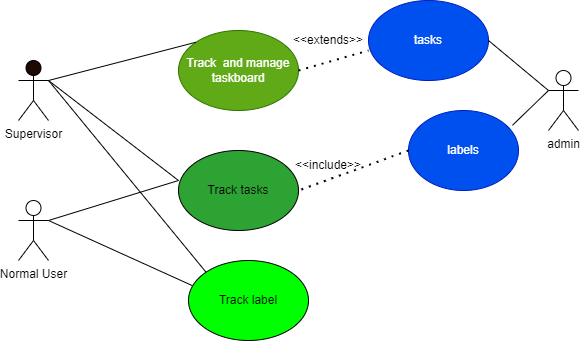

The diagram above was exported from draw.io. Its source (the exported page's mxGraphModel, read from the mxfile embedded in the PNG):
<mxGraphModel dx="1002" dy="571" grid="1" gridSize="10" guides="1" tooltips="1" connect="1" arrows="1" fold="1" page="1" pageScale="1" pageWidth="850" pageHeight="1100" math="0" shadow="0">
  <root>
    <mxCell id="0" />
    <mxCell id="1" parent="0" />
    <mxCell id="19" value="Supervisor" style="shape=umlActor;verticalLabelPosition=bottom;verticalAlign=top;html=1;outlineConnect=0;fillColor=#1D0803;" parent="1" vertex="1">
      <mxGeometry x="280" y="160" width="30" height="60" as="geometry" />
    </mxCell>
    <mxCell id="31" value="Normal User" style="shape=umlActor;verticalLabelPosition=bottom;verticalAlign=top;html=1;outlineConnect=0;" parent="1" vertex="1">
      <mxGeometry x="280" y="300" width="30" height="60" as="geometry" />
    </mxCell>
    <mxCell id="35" value="Track tasks" style="ellipse;whiteSpace=wrap;html=1;fillColor=#2DA333;" parent="1" vertex="1">
      <mxGeometry x="440" y="250" width="120" height="80" as="geometry" />
    </mxCell>
    <mxCell id="36" value="Track label" style="ellipse;whiteSpace=wrap;html=1;fillColor=#00FF00;" parent="1" vertex="1">
      <mxGeometry x="450" y="360" width="120" height="80" as="geometry" />
    </mxCell>
    <mxCell id="37" value="Track&amp;nbsp; and manage taskboard" style="ellipse;whiteSpace=wrap;html=1;fillColor=#60A917;fontColor=#ffffff;strokeColor=#2D7600;" parent="1" vertex="1">
      <mxGeometry x="440" y="130" width="120" height="80" as="geometry" />
    </mxCell>
    <mxCell id="39" value="" style="endArrow=none;html=1;exitX=1;exitY=0.3333333333333333;exitDx=0;exitDy=0;exitPerimeter=0;" parent="1" source="31" edge="1">
      <mxGeometry width="50" height="50" relative="1" as="geometry">
        <mxPoint x="390" y="330" as="sourcePoint" />
        <mxPoint x="440" y="280" as="targetPoint" />
      </mxGeometry>
    </mxCell>
    <mxCell id="40" value="" style="endArrow=none;html=1;entryX=0.032;entryY=0.314;entryDx=0;entryDy=0;entryPerimeter=0;exitX=1;exitY=0.3333333333333333;exitDx=0;exitDy=0;exitPerimeter=0;" parent="1" source="31" target="36" edge="1">
      <mxGeometry width="50" height="50" relative="1" as="geometry">
        <mxPoint x="390" y="330" as="sourcePoint" />
        <mxPoint x="440" y="280" as="targetPoint" />
      </mxGeometry>
    </mxCell>
    <mxCell id="41" value="" style="endArrow=none;html=1;entryX=1;entryY=0.3333333333333333;entryDx=0;entryDy=0;entryPerimeter=0;exitX=0;exitY=0;exitDx=0;exitDy=0;" parent="1" source="37" target="19" edge="1">
      <mxGeometry width="50" height="50" relative="1" as="geometry">
        <mxPoint x="390" y="330" as="sourcePoint" />
        <mxPoint x="440" y="280" as="targetPoint" />
      </mxGeometry>
    </mxCell>
    <mxCell id="42" value="" style="endArrow=none;html=1;exitX=1;exitY=0.3333333333333333;exitDx=0;exitDy=0;exitPerimeter=0;" parent="1" source="19" edge="1">
      <mxGeometry width="50" height="50" relative="1" as="geometry">
        <mxPoint x="390" y="330" as="sourcePoint" />
        <mxPoint x="440" y="280" as="targetPoint" />
      </mxGeometry>
    </mxCell>
    <mxCell id="43" value="" style="endArrow=none;html=1;exitX=1;exitY=0.3333333333333333;exitDx=0;exitDy=0;exitPerimeter=0;entryX=0;entryY=0;entryDx=0;entryDy=0;" parent="1" source="19" target="36" edge="1">
      <mxGeometry width="50" height="50" relative="1" as="geometry">
        <mxPoint x="390" y="330" as="sourcePoint" />
        <mxPoint x="440" y="280" as="targetPoint" />
      </mxGeometry>
    </mxCell>
    <mxCell id="44" value="" style="endArrow=none;dashed=1;html=1;dashPattern=1 3;strokeWidth=2;exitX=1;exitY=0.5;exitDx=0;exitDy=0;" parent="1" source="37" edge="1">
      <mxGeometry width="50" height="50" relative="1" as="geometry">
        <mxPoint x="390" y="330" as="sourcePoint" />
        <mxPoint x="630" y="150" as="targetPoint" />
      </mxGeometry>
    </mxCell>
    <mxCell id="45" value="tasks" style="ellipse;whiteSpace=wrap;html=1;fillColor=#0050ef;fontColor=#ffffff;strokeColor=#001DBC;" parent="1" vertex="1">
      <mxGeometry x="630" y="100" width="120" height="80" as="geometry" />
    </mxCell>
    <mxCell id="46" value="labels" style="ellipse;whiteSpace=wrap;html=1;fillColor=#0050ef;fontColor=#ffffff;strokeColor=#001DBC;" parent="1" vertex="1">
      <mxGeometry x="670" y="210" width="110" height="80" as="geometry" />
    </mxCell>
    <mxCell id="47" value="" style="endArrow=none;dashed=1;html=1;dashPattern=1 3;strokeWidth=2;entryX=1;entryY=0.5;entryDx=0;entryDy=0;exitX=0;exitY=0.5;exitDx=0;exitDy=0;" parent="1" source="46" target="35" edge="1">
      <mxGeometry width="50" height="50" relative="1" as="geometry">
        <mxPoint x="390" y="330" as="sourcePoint" />
        <mxPoint x="440" y="280" as="targetPoint" />
      </mxGeometry>
    </mxCell>
    <mxCell id="49" value="&amp;lt;&amp;lt;include&amp;gt;&amp;gt;" style="text;html=1;strokeColor=none;fillColor=none;align=center;verticalAlign=middle;whiteSpace=wrap;rounded=0;" parent="1" vertex="1">
      <mxGeometry x="560" y="250" width="60" height="30" as="geometry" />
    </mxCell>
    <mxCell id="50" value="&amp;lt;&amp;lt;extends&amp;gt;&amp;gt;" style="text;html=1;strokeColor=none;fillColor=none;align=center;verticalAlign=middle;whiteSpace=wrap;rounded=0;" parent="1" vertex="1">
      <mxGeometry x="560" y="125" width="60" height="30" as="geometry" />
    </mxCell>
    <mxCell id="51" value="admin" style="shape=umlActor;verticalLabelPosition=bottom;verticalAlign=top;html=1;outlineConnect=0;" vertex="1" parent="1">
      <mxGeometry x="810" y="170" width="30" height="60" as="geometry" />
    </mxCell>
    <mxCell id="52" value="" style="endArrow=none;html=1;entryX=0;entryY=0.3333333333333333;entryDx=0;entryDy=0;entryPerimeter=0;exitX=1;exitY=0.5;exitDx=0;exitDy=0;" edge="1" parent="1" source="45" target="51">
      <mxGeometry width="50" height="50" relative="1" as="geometry">
        <mxPoint x="720" y="100" as="sourcePoint" />
        <mxPoint x="770" y="50" as="targetPoint" />
      </mxGeometry>
    </mxCell>
    <mxCell id="53" value="" style="endArrow=none;html=1;exitX=0.945;exitY=0.185;exitDx=0;exitDy=0;exitPerimeter=0;" edge="1" parent="1" source="46">
      <mxGeometry width="50" height="50" relative="1" as="geometry">
        <mxPoint x="760" y="240" as="sourcePoint" />
        <mxPoint x="810" y="190" as="targetPoint" />
      </mxGeometry>
    </mxCell>
  </root>
</mxGraphModel>